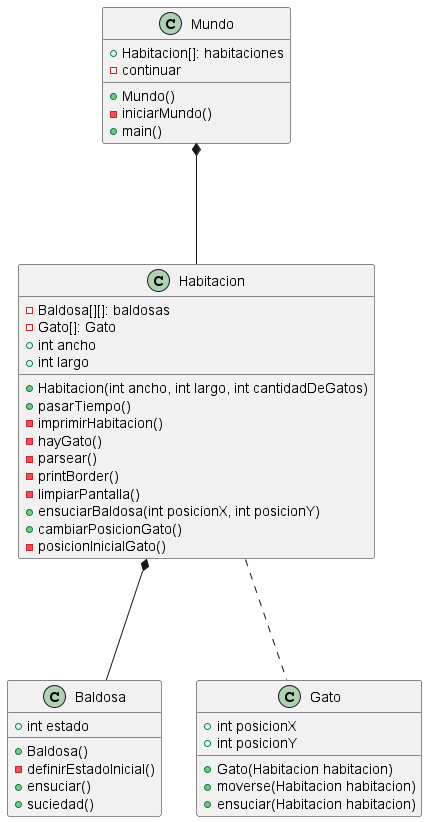

The diagram above was rendered by PlantUML. Its source (embedded in the PNG):
@startuml

class Mundo{
    + Habitacion[]: habitaciones
    + Mundo()
    - iniciarMundo()
    - continuar
    + main()
}

class Habitacion {
    - Baldosa[][]: baldosas
    - Gato[]: Gato
    + int ancho
    + int largo
    + Habitacion(int ancho, int largo, int cantidadDeGatos)
    + pasarTiempo()
    - imprimirHabitacion()
    - hayGato()
    - parsear()
    - printBorder()
    - limpiarPantalla()
    + ensuciarBaldosa(int posicionX, int posicionY)
    + cambiarPosicionGato()
    - posicionInicialGato()
}

class Baldosa{
    + int estado
    + Baldosa()
    - definirEstadoInicial()
    + ensuciar()
    + suciedad()
}

class Gato{
    + int posicionX
    + int posicionY
    + Gato(Habitacion habitacion)
    + moverse(Habitacion habitacion)
    + ensuciar(Habitacion habitacion)

}

Mundo *-D-- Habitacion

Habitacion *-D-- Baldosa 
Habitacion ... Gato

@enduml